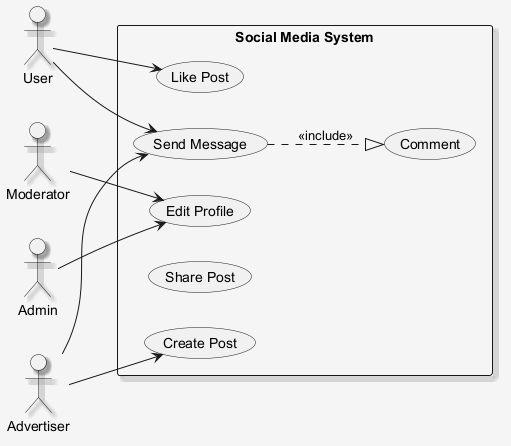

The diagram above was rendered by PlantUML. Its source (embedded in the PNG):
@startuml
skinparam shadowing false
skinparam backgroundColor #F5F5F5
skinparam shadowing true
left to right direction
actor "User" as User
actor "Moderator" as Moderator
actor "Advertiser" as Advertiser
actor "Admin" as Admin
rectangle "Social Media System" {
  usecase "Edit Profile" as UC_EditProfile
  usecase "Like Post" as UC_LikePost
  usecase "Send Message" as UC_SendMessage
  usecase "Share Post" as UC_SharePost
  usecase "Comment" as UC_Comment
  usecase "Create Post" as UC_CreatePost
}
User --> UC_SendMessage
User --> UC_LikePost
Moderator --> UC_EditProfile
Advertiser --> UC_CreatePost
Advertiser --> UC_SendMessage
Admin --> UC_EditProfile
UC_SendMessage ..|> UC_Comment : <<include>>
@enduml